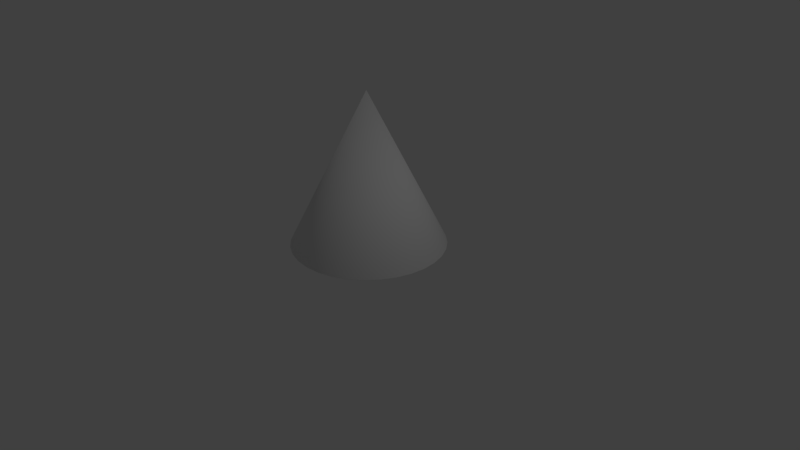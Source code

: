 # Source: cone.blend  (saved by Blender 2.78.0; exported with 4.5.12 LTS)
import bpy
from mathutils import Matrix  # noqa: F401  (used for matrix-valued properties, if any)

bpy.ops.wm.read_factory_settings(use_empty=True)
scene = bpy.context.scene
scene.name = 'Scene'

# ---- collections
col_collection_1 = bpy.data.collections.new('Collection 1'); scene.collection.children.link(col_collection_1)

# ---- materials (node trees are filled in below, after node groups)
mat_rustediron2 = bpy.data.materials.new('rustediron2')
mat_rustediron2.alpha_threshold = 0.0
mat_rustediron2.use_transparent_shadow = False
mat_rustediron2.roughness = 0.5

# ---- material node trees

# ---- world
world_world = bpy.data.worlds.new('World'); scene.world = world_world
world_world.color = (0.05088, 0.05088, 0.05088)
world_world.use_sun_shadow = False
world_world.sun_shadow_jitter_overblur = 0.0
world_world.cycles.sampling_method = 'MANUAL'

# ---- cameras
cam_camera = bpy.data.cameras.new('Camera')
cam_camera.clip_end = 100.0
cam_camera.lens = 35.0
cam_camera.sensor_width = 32.0
cam_camera.sensor_height = 18.0
cam_camera.ortho_scale = 7.314
cam_camera.dof.focus_distance = 0.0
cam_camera.dof.aperture_fstop = 128.0

# ---- lights
light_lamp = bpy.data.lights.new('Lamp', 'POINT')
light_lamp.transmission_factor = 0.0
light_lamp.cutoff_distance = 30.0
light_lamp.energy = 100.0
light_lamp.shadow_buffer_clip_start = 1.001
light_lamp.shadow_soft_size = 0.1
light_lamp.shadow_maximum_resolution = 0.006
light_lamp.use_absolute_resolution = True

# ---- meshes
me_cone = bpy.data.meshes.new('Cone')
me_cone.from_pydata([(0.0, 1.0, 0.186), (0.1951, 0.9808, 0.186), (0.3827, 0.9239, 0.186), (0.5556, 0.8315, 0.186), (0.7071, 0.7071, 0.186), (0.8315, 0.5556, 0.186), (0.9239, 0.3827, 0.186), (0.9808, 0.1951, 0.186), (1.0, 7.55e-08, 0.186), (0.0, 0.0, 2.186), (0.9808, -0.1951, 0.186), (0.9239, -0.3827, 0.186), (0.8315, -0.5556, 0.186), (0.7071, -0.7071, 0.186), (0.5556, -0.8315, 0.186), (0.3827, -0.9239, 0.186), (0.1951, -0.9808, 0.186), (-3.258e-07, -1.0, 0.186), (-0.1951, -0.9808, 0.186), (-0.3827, -0.9239, 0.186), (-0.5556, -0.8315, 0.186), (-0.7071, -0.7071, 0.186), (-0.8315, -0.5556, 0.186), (-0.9239, -0.3827, 0.186), (-0.9808, -0.1951, 0.186), (-1.0, 9.656e-07, 0.186), (-0.9808, 0.1951, 0.186), (-0.9239, 0.3827, 0.186), (-0.8315, 0.5556, 0.186), (-0.7071, 0.7071, 0.186), (-0.5556, 0.8315, 0.186), (-0.3827, 0.9239, 0.186), (-0.1951, 0.9808, 0.186), (0.0, 1.0, 0.1837), (0.1951, 0.9808, 0.1837), (0.3827, 0.9239, 0.1837), (0.5556, 0.8315, 0.1837), (0.7071, 0.7071, 0.1837), (0.8315, 0.5556, 0.1837), (0.9239, 0.3827, 0.1837), (0.9808, 0.1951, 0.1837), (1.0, 7.55e-08, 0.1837), (0.9808, -0.1951, 0.1837), (0.9239, -0.3827, 0.1837), (0.8315, -0.5556, 0.1837), (0.7071, -0.7071, 0.1837), (0.5556, -0.8315, 0.1837), (0.3827, -0.9239, 0.1837), (0.1951, -0.9808, 0.1837), (-3.258e-07, -1.0, 0.1837), (-0.1951, -0.9808, 0.1837), (-0.3827, -0.9239, 0.1837), (-0.5556, -0.8315, 0.1837), (-0.7071, -0.7071, 0.1837), (-0.8315, -0.5556, 0.1837), (-0.9239, -0.3827, 0.1837), (-0.9808, -0.1951, 0.1837), (-1.0, 9.656e-07, 0.1837), (-0.9808, 0.1951, 0.1837), (-0.9239, 0.3827, 0.1837), (-0.8315, 0.5556, 0.1837), (-0.7071, 0.7071, 0.1837), (-0.5556, 0.8315, 0.1837), (-0.3827, 0.9239, 0.1837), (-0.1951, 0.9808, 0.1837)], [], [(0, 9, 1), (1, 9, 2), (2, 9, 3), (3, 9, 4), (4, 9, 5), (5, 9, 6), (6, 9, 7), (7, 9, 8), (8, 9, 10), (10, 9, 11), (11, 9, 12), (12, 9, 13), (13, 9, 14), (14, 9, 15), (15, 9, 16), (16, 9, 17), (17, 9, 18), (18, 9, 19), (19, 9, 20), (20, 9, 21), (21, 9, 22), (22, 9, 23), (23, 9, 24), (24, 9, 25), (25, 9, 26), (26, 9, 27), (27, 9, 28), (28, 9, 29), (29, 9, 30), (30, 9, 31), (31, 9, 32), (32, 9, 0), (23, 24, 56, 55), (33, 34, 35, 36, 37, 38, 39, 40, 41, 42, 43, 44, 45, 46, 47, 48, 49, 50, 51, 52, 53, 54, 55, 56, 57, 58, 59, 60, 61, 62, 63, 64), (30, 31, 63, 62), (10, 11, 43, 42), (3, 4, 37, 36), (17, 18, 50, 49), (24, 25, 57, 56), (31, 32, 64, 63), (11, 12, 44, 43), (4, 5, 38, 37), (18, 19, 51, 50), (32, 0, 33, 64), (25, 26, 58, 57), (12, 13, 45, 44), (5, 6, 39, 38), (19, 20, 52, 51), (26, 27, 59, 58), (13, 14, 46, 45), (6, 7, 40, 39), (20, 21, 53, 52), (0, 1, 34, 33), (27, 28, 60, 59), (14, 15, 47, 46), (7, 8, 41, 40), (21, 22, 54, 53), (28, 29, 61, 60), (1, 2, 35, 34), (15, 16, 48, 47), (22, 23, 55, 54), (29, 30, 62, 61), (8, 10, 42, 41), (2, 3, 36, 35), (16, 17, 49, 48)])
me_cone.polygons.foreach_set('use_smooth', [True] * 65)
_uv = me_cone.uv_layers.new(name='UVMap')
_uv.uv.foreach_set('vector', [-0.4527, 0.7332, 0.5039, 1.003, -0.4752, 0.8172, 1.49, 0.8474, 0.5039, 1.003, 1.47, 0.7621, 1.47, 0.7621, 0.5039, 1.003, 1.444, 0.6787, 1.444, 0.6787, 0.5039, 1.003, 1.412, 0.5978, 1.412, 0.5978, 0.5039, 1.003, 1.373, 0.5201, 1.373, 0.5201, 0.5039, 1.003, 1.328, 0.446, 1.328, 0.446, 0.5039, 1.003, 1.276, 0.3763, 1.276, 0.3763, 0.5039, 1.003, 1.218, 0.3113, 1.218, 0.3113, 0.5039, 1.003, 1.155, 0.2516, 1.155, 0.2516, 0.5039, 1.003, 1.087, 0.1976, 1.087, 0.1976, 0.5039, 1.003, 1.015, 0.1498, 1.015, 0.1498, 0.5039, 1.003, 0.9381, 0.1085, 0.9381, 0.1085, 0.5039, 1.003, 0.8584, 0.0741, 0.8584, 0.0741, 0.5039, 1.003, 0.7759, 0.04676, 0.7759, 0.04676, 0.5039, 1.003, 0.6914, 0.02672, 0.6914, 0.02672, 0.5039, 1.003, 0.6054, 0.01414, 0.6054, 0.01414, 0.5039, 1.003, 0.5187, 0.009105, 0.5187, 0.009105, 0.5039, 1.003, 0.4319, 0.01166, 0.4319, 0.01166, 0.5039, 1.003, 0.3457, 0.02179, 0.3457, 0.02179, 0.5039, 1.003, 0.2606, 0.03941, 0.2606, 0.03941, 0.5039, 1.003, 0.1775, 0.06439, 0.1775, 0.06439, 0.5039, 1.003, 0.09679, 0.09653, 0.09679, 0.09653, 0.5039, 1.003, 0.01925, 0.1356, 0.01925, 0.1356, 0.5039, 1.003, -0.05459, 0.1813, -0.05459, 0.1813, 0.5039, 1.003, -0.1241, 0.2332, -0.1241, 0.2332, 0.5039, 1.003, -0.1889, 0.291, -0.1889, 0.291, 0.5039, 1.003, -0.2484, 0.3543, -0.2484, 0.3543, 0.5039, 1.003, -0.3021, 0.4225, -0.3021, 0.4225, 0.5039, 1.003, -0.3496, 0.4951, -0.3496, 0.4951, 0.5039, 1.003, -0.3907, 0.5715, -0.3907, 0.5715, 0.5039, 1.003, -0.425, 0.6512, -0.425, 0.6512, 0.5039, 1.003, -0.4527, 0.7332, 0.09679, 0.09653, 0.01925, 0.1356, 0.0185, 0.1343, 0.09616, 0.09514, 0.4494, -0.001406, 0.5485, -0.001406, 0.6457, 0.01792, 0.7372, 0.05584, 0.8196, 0.1109, 0.8897, 0.1809, 0.9447, 0.2633, 0.9826, 0.3548, 1.002, 0.452, 1.002, 0.5511, 0.9826, 0.6483, 0.9447, 0.7398, 0.8897, 0.8222, 0.8196, 0.8922, 0.7372, 0.9473, 0.6457, 0.9852, 0.5485, 1.005, 0.4494, 1.005, 0.3523, 0.9852, 0.2607, 0.9473, 0.1784, 0.8922, 0.1083, 0.8222, 0.05326, 0.7398, 0.01535, 0.6483, -0.00398, 0.5511, -0.00398, 0.452, 0.01535, 0.3548, 0.05326, 0.2633, 0.1083, 0.1809, 0.1784, 0.1109, 0.2607, 0.05584, 0.3523, 0.01792, -0.3496, 0.4951, -0.3907, 0.5715, -0.3921, 0.5709, -0.3509, 0.4943, 1.155, 0.2516, 1.087, 0.1976, 1.088, 0.1964, 1.156, 0.2504, 1.444, 0.6787, 1.412, 0.5978, 1.414, 0.5972, 1.446, 0.6782, 0.6054, 0.01414, 0.5187, 0.009105, 0.5187, 0.007577, 0.6056, 0.01261, 0.01925, 0.1356, -0.05459, 0.1813, -0.05545, 0.18, 0.0185, 0.1343, -0.3907, 0.5715, -0.425, 0.6512, -0.4264, 0.6506, -0.3921, 0.5709, 1.087, 0.1976, 1.015, 0.1498, 1.015, 0.1485, 1.088, 0.1964, 1.412, 0.5978, 1.373, 0.5201, 1.375, 0.5193, 1.414, 0.5972, 0.5187, 0.009105, 0.4319, 0.01166, 0.4318, 0.01014, 0.5187, 0.007577, -0.425, 0.6512, -0.4527, 0.7332, -0.4542, 0.7328, -0.4264, 0.6506, -0.05459, 0.1813, -0.1241, 0.2332, -0.1251, 0.232, -0.05545, 0.18, 1.015, 0.1498, 0.9381, 0.1085, 0.9388, 0.1072, 1.015, 0.1485, 1.373, 0.5201, 1.328, 0.446, 1.329, 0.4452, 1.375, 0.5193, 0.4319, 0.01166, 0.3457, 0.02179, 0.3454, 0.02029, 0.4318, 0.01014, -0.1241, 0.2332, -0.1889, 0.291, -0.19, 0.2899, -0.1251, 0.232, 0.9381, 0.1085, 0.8584, 0.0741, 0.8589, 0.07267, 0.9388, 0.1072, 1.328, 0.446, 1.276, 0.3763, 1.277, 0.3753, 1.329, 0.4452, 0.3457, 0.02179, 0.2606, 0.03941, 0.2602, 0.03793, 0.3454, 0.02029, -0.4527, 0.7332, -0.4752, 0.8172, -0.4767, 0.8168, -0.4542, 0.7328, -0.1889, 0.291, -0.2484, 0.3543, -0.2495, 0.3533, -0.19, 0.2899, 0.8584, 0.0741, 0.7759, 0.04676, 0.7763, 0.04529, 0.8589, 0.07267, 1.276, 0.3763, 1.218, 0.3113, 1.219, 0.3102, 1.277, 0.3753, 0.2606, 0.03941, 0.1775, 0.06439, 0.1769, 0.06295, 0.2602, 0.03793, -0.2484, 0.3543, -0.3021, 0.4225, -0.3033, 0.4216, -0.2495, 0.3533, 1.49, 0.8474, 1.47, 0.7621, 1.471, 0.7616, 1.492, 0.847, 0.7759, 0.04676, 0.6914, 0.02672, 0.6917, 0.02522, 0.7763, 0.04529, 0.1775, 0.06439, 0.09679, 0.09653, 0.09616, 0.09514, 0.1769, 0.06295, -0.3021, 0.4225, -0.3496, 0.4951, -0.3509, 0.4943, -0.3033, 0.4216, 1.218, 0.3113, 1.155, 0.2516, 1.156, 0.2504, 1.219, 0.3102, 1.47, 0.7621, 1.444, 0.6787, 1.446, 0.6782, 1.471, 0.7616, 0.6914, 0.02672, 0.6054, 0.01414, 0.6056, 0.01261, 0.6917, 0.02522])
me_cone.materials.append(mat_rustediron2)
me_cone.use_remesh_preserve_volume = False
me_cone.use_remesh_preserve_attributes = False
me_cone.use_mirror_vertex_groups = False
me_cone.update()

# ---- objects
ob_cone = bpy.data.objects.new('Cone', me_cone)
ob_lamp = bpy.data.objects.new('Lamp', light_lamp)
ob_camera = bpy.data.objects.new('Camera', cam_camera)

# ---- transforms, parenting, visibility, modifiers, constraints
ob_cone.location = (0.0, 0.0, 0.0)
ob_cone.lineart.crease_threshold = 0.0
ob_lamp.location = (4.076, 1.005, 5.904)
ob_lamp.rotation_euler = (0.6503, 0.05522, 1.866)
ob_lamp.lock_rotations_4d = False
ob_lamp.empty_display_type = 'ARROWS'
ob_lamp.color = (0.0, 0.0, 0.0, 0.0)
ob_lamp.lineart.crease_threshold = 0.0
ob_camera.location = (7.481, -6.508, 5.344)
ob_camera.rotation_euler = (1.109, 0.0, 0.8149)
ob_camera.lock_rotations_4d = False
ob_camera.empty_display_type = 'ARROWS'
ob_camera.color = (0.0, 0.0, 0.0, 0.0)
ob_camera.display_type = 'WIRE'
ob_camera.lineart.crease_threshold = 0.0

# ---- collection membership
col_collection_1.objects.link(ob_cone)
col_collection_1.objects.link(ob_lamp)
col_collection_1.objects.link(ob_camera)

# ---- scene / render settings (as saved in the file)
scene.camera = ob_camera
scene.frame_start = 1; scene.frame_end = 250; scene.frame_set(1)
scene.render.engine = 'BLENDER_EEVEE_NEXT'
scene.render.resolution_percentage = 50
scene.render.dither_intensity = 0.0
scene.cycles.use_denoising = False
scene.cycles.samples = 128
scene.cycles.sampling_pattern = 'TABULATED_SOBOL'
scene.cycles.light_sampling_threshold = 0.0
scene.cycles.use_adaptive_sampling = False
scene.cycles.use_light_tree = False
scene.cycles.blur_glossy = 0.0
scene.cycles.sample_clamp_indirect = 0.0
scene.view_settings.view_transform = 'Standard'
bpy.context.view_layer.update()
